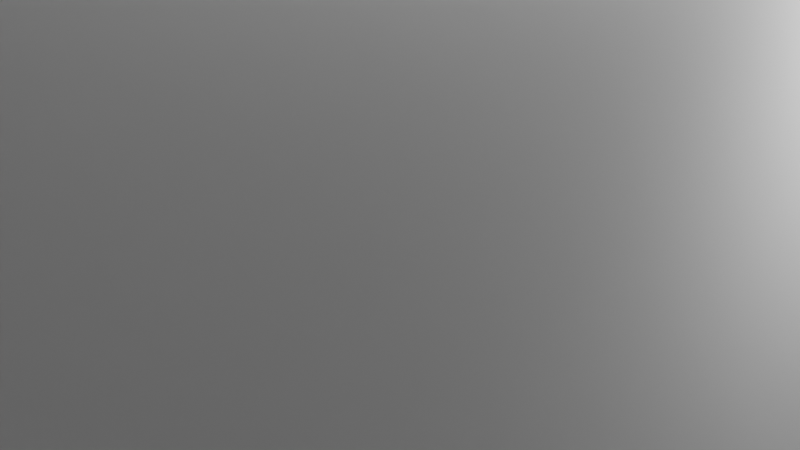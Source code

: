 # Source: heterogeneity.blend  (saved by Blender 4.4.32; exported with 4.5.12 LTS)
import bpy
from mathutils import Matrix  # noqa: F401  (used for matrix-valued properties, if any)

bpy.ops.wm.read_factory_settings(use_empty=True)
scene = bpy.context.scene
scene.name = 'Scene'

# ---- collections
col_collection = bpy.data.collections.new('Collection'); scene.collection.children.link(col_collection)

# ---- materials (node trees are filled in below, after node groups)
mat_anisotropy = bpy.data.materials.new('anisotropy')
mat_anisotropy.alpha_threshold = 0.0
mat_anisotropy.diffuse_color = (1.0, 0.01874, 0.102, 1.0)
mat_anisotropy.roughness = 0.5
mat_anisotropy.line_color = (0.0, 0.0, 0.0, 1.0)
mat_feature = bpy.data.materials.new('feature')
mat_feature.diffuse_color = (0.8, 0.02236, 0.01882, 1.0)
mat_air = bpy.data.materials.new('air')
mat_air.diffuse_color = (1.0, 0.8724, 0.8609, 1.0)
mat_base = bpy.data.materials.new('base')
mat_base.diffuse_color = (0.01198, 0.01897, 0.02699, 1.0)
mat_ice = bpy.data.materials.new('ice')
mat_ice.diffuse_color = (0.01038, 0.2386, 0.8, 0.2)

# ---- node groups
ng_geometry_nodes = bpy.data.node_groups.new('Geometry Nodes', 'GeometryNodeTree')
_s = ng_geometry_nodes.interface.new_socket(name='Geometry', in_out='OUTPUT', socket_type='NodeSocketGeometry')
_s = ng_geometry_nodes.interface.new_socket(name='Geometry', in_out='INPUT', socket_type='NodeSocketGeometry')
_s = ng_geometry_nodes.interface.new_socket(name='Density', in_out='INPUT', socket_type='NodeSocketFloat')
_s.default_value = 0.075
_s.min_value = 0.0
_s = ng_geometry_nodes.interface.new_socket(name='Min', in_out='INPUT', socket_type='NodeSocketVector')
_s.default_value = (0.0, 0.0, 35.0)
_s = ng_geometry_nodes.interface.new_socket(name='Max', in_out='INPUT', socket_type='NodeSocketVector')
_s.default_value = (0.0, 0.0, 35.0)
ng_geometry_nodes.is_modifier = True
# nodes of 'Geometry Nodes' reference scene objects; filled in after objects exist

# ---- material node trees
mat_anisotropy.use_nodes = True; mat_anisotropy.node_tree.nodes.clear()
_N = mat_anisotropy.node_tree.nodes; _L = mat_anisotropy.node_tree.links
n0 = _N.new('ShaderNodeOutputMaterial'); n0.name = 'Material Output'; n0.location = (300, 300)
n1 = _N.new('ShaderNodeBsdfPrincipled'); n1.name = 'Principled BSDF'; n1.location = (10, 300)
n1.inputs[3].default_value = 1.45
_L.new(n1.outputs[0], n0.inputs[0])
n0.is_active_output = True
mat_feature.use_nodes = True; mat_feature.node_tree.nodes.clear()
_N = mat_feature.node_tree.nodes; _L = mat_feature.node_tree.links
n0 = _N.new('ShaderNodeBsdfPrincipled'); n0.name = 'Principled BSDF'; n0.location = (10, 300)
n1 = _N.new('ShaderNodeOutputMaterial'); n1.name = 'Material Output'; n1.location = (300, 300)
_L.new(n0.outputs[0], n1.inputs[0])
n1.is_active_output = True
mat_air.use_nodes = True; mat_air.node_tree.nodes.clear()
_N = mat_air.node_tree.nodes; _L = mat_air.node_tree.links
n0 = _N.new('ShaderNodeBsdfPrincipled'); n0.name = 'Principled BSDF'; n0.location = (10, 300)
n1 = _N.new('ShaderNodeOutputMaterial'); n1.name = 'Material Output'; n1.location = (300, 300)
_L.new(n0.outputs[0], n1.inputs[0])
n1.is_active_output = True
mat_base.use_nodes = True; mat_base.node_tree.nodes.clear()
_N = mat_base.node_tree.nodes; _L = mat_base.node_tree.links
n0 = _N.new('ShaderNodeBsdfPrincipled'); n0.name = 'Principled BSDF'; n0.location = (10, 300)
n1 = _N.new('ShaderNodeOutputMaterial'); n1.name = 'Material Output'; n1.location = (300, 300)
_L.new(n0.outputs[0], n1.inputs[0])
n1.is_active_output = True
mat_ice.use_nodes = True; mat_ice.node_tree.nodes.clear()
_N = mat_ice.node_tree.nodes; _L = mat_ice.node_tree.links
n0 = _N.new('ShaderNodeBsdfPrincipled'); n0.name = 'Principled BSDF'; n0.location = (10, 300)
n1 = _N.new('ShaderNodeOutputMaterial'); n1.name = 'Material Output'; n1.location = (300, 300)
_L.new(n0.outputs[0], n1.inputs[0])
n1.is_active_output = True

# ---- world
world_world = bpy.data.worlds.new('World'); scene.world = world_world
world_world.use_nodes = True; world_world.node_tree.nodes.clear()
_N = world_world.node_tree.nodes; _L = world_world.node_tree.links
n0 = _N.new('ShaderNodeOutputWorld'); n0.name = 'World Output'; n0.location = (300, 300)
n1 = _N.new('ShaderNodeBackground'); n1.name = 'Background'; n1.location = (10, 300)
n1.inputs[0].default_value = (0.05088, 0.05088, 0.05088, 1.0)
_L.new(n1.outputs[0], n0.inputs[0])
n0.is_active_output = True
world_world.color = (0.05088, 0.05088, 0.05088)
world_world.sun_shadow_jitter_overblur = 0.0

# ---- cameras
cam_camera = bpy.data.cameras.new('Camera')
cam_camera.clip_end = 100.0
cam_camera.ortho_scale = 7.314

# ---- lights
light_light = bpy.data.lights.new('Light', 'POINT')
light_light.energy = 1000.0
light_light.shadow_soft_size = 0.1

# ---- meshes
me_cube = bpy.data.meshes.new('Cube')
me_cube.from_pydata([(25.0, 20.0, 0.2381), (25.0, 20.0, -0.2381), (25.0, -20.0, 0.2381), (25.0, -20.0, -0.2381), (-25.0, 20.0, 0.2381), (-25.0, 20.0, -0.2381), (-25.0, -20.0, 0.2381), (-25.0, -20.0, -0.2381)], [], [(0, 4, 6, 2), (3, 2, 6, 7), (7, 6, 4, 5), (5, 1, 3, 7), (1, 0, 2, 3), (5, 4, 0, 1)])
_uv = me_cube.uv_layers.new(name='UVMap')
_uv.uv.foreach_set('vector', [0.625, 0.5, 0.875, 0.5, 0.875, 0.75, 0.625, 0.75, 0.375, 0.75, 0.625, 0.75, 0.625, 1.0, 0.375, 1.0, 0.375, 0.0, 0.625, 0.0, 0.625, 0.25, 0.375, 0.25, 0.125, 0.5, 0.375, 0.5, 0.375, 0.75, 0.125, 0.75, 0.375, 0.5, 0.625, 0.5, 0.625, 0.75, 0.375, 0.75, 0.375, 0.25, 0.625, 0.25, 0.625, 0.5, 0.375, 0.5])
me_cube.materials.append(mat_anisotropy)
me_cube.use_mirror_vertex_groups = False
me_cube.update()
me_cube_001 = bpy.data.meshes.new('Cube.001')
me_cube_001.from_pydata([(-2.0, -0.5, -0.5), (-2.0, -0.5, 0.5), (-2.0, 0.5, -0.5), (-2.0, 0.5, 0.5), (2.0, -0.5, -0.5), (2.0, -0.5, 0.5), (2.0, 0.5, -0.5), (2.0, 0.5, 0.5)], [], [(0, 1, 3, 2), (2, 3, 7, 6), (6, 7, 5, 4), (4, 5, 1, 0), (2, 6, 4, 0), (7, 3, 1, 5)])
_uv = me_cube_001.uv_layers.new(name='UVMap')
_uv.uv.foreach_set('vector', [0.375, 0.0, 0.625, 0.0, 0.625, 0.25, 0.375, 0.25, 0.375, 0.25, 0.625, 0.25, 0.625, 0.5, 0.375, 0.5, 0.375, 0.5, 0.625, 0.5, 0.625, 0.75, 0.375, 0.75, 0.375, 0.75, 0.625, 0.75, 0.625, 1.0, 0.375, 1.0, 0.125, 0.5, 0.375, 0.5, 0.375, 0.75, 0.125, 0.75, 0.625, 0.5, 0.875, 0.5, 0.875, 0.75, 0.625, 0.75])
me_cube_001.materials.append(mat_feature)
me_cube_001.update()
me_cube_002 = bpy.data.meshes.new('Cube.002')
me_cube_002.from_pydata([(-1.0, -1.0, -1.0), (-1.0, -1.0, 1.0), (-1.0, 1.0, -1.0), (-1.0, 1.0, 1.0), (1.0, -1.0, -1.0), (1.0, -1.0, 1.0), (1.0, 1.0, -1.0), (1.0, 1.0, 1.0)], [], [(0, 1, 3, 2), (2, 3, 7, 6), (6, 7, 5, 4), (4, 5, 1, 0), (2, 6, 4, 0), (7, 3, 1, 5)])
_uv = me_cube_002.uv_layers.new(name='UVMap')
_uv.uv.foreach_set('vector', [0.375, 0.0, 0.625, 0.0, 0.625, 0.25, 0.375, 0.25, 0.375, 0.25, 0.625, 0.25, 0.625, 0.5, 0.375, 0.5, 0.375, 0.5, 0.625, 0.5, 0.625, 0.75, 0.375, 0.75, 0.375, 0.75, 0.625, 0.75, 0.625, 1.0, 0.375, 1.0, 0.125, 0.5, 0.375, 0.5, 0.375, 0.75, 0.125, 0.75, 0.625, 0.5, 0.875, 0.5, 0.875, 0.75, 0.625, 0.75])
me_cube_002.materials.append(mat_air)
me_cube_002.update()
me_cube_003 = bpy.data.meshes.new('Cube.003')
me_cube_003.from_pydata([(-1.0, -1.0, -1.0), (-1.0, -1.0, 1.0), (-1.0, 1.0, -1.0), (-1.0, 1.0, 1.0), (1.0, -1.0, -1.0), (1.0, -1.0, 1.0), (1.0, 1.0, -1.0), (1.0, 1.0, 1.0)], [], [(0, 1, 3, 2), (2, 3, 7, 6), (6, 7, 5, 4), (4, 5, 1, 0), (2, 6, 4, 0), (7, 3, 1, 5)])
_uv = me_cube_003.uv_layers.new(name='UVMap')
_uv.uv.foreach_set('vector', [0.375, 0.0, 0.625, 0.0, 0.625, 0.25, 0.375, 0.25, 0.375, 0.25, 0.625, 0.25, 0.625, 0.5, 0.375, 0.5, 0.375, 0.5, 0.625, 0.5, 0.625, 0.75, 0.375, 0.75, 0.375, 0.75, 0.625, 0.75, 0.625, 1.0, 0.375, 1.0, 0.125, 0.5, 0.375, 0.5, 0.375, 0.75, 0.125, 0.75, 0.625, 0.5, 0.875, 0.5, 0.875, 0.75, 0.625, 0.75])
me_cube_003.materials.append(mat_base)
me_cube_003.update()
me_cube_004 = bpy.data.meshes.new('Cube.004')
me_cube_004.from_pydata([(-1.0, -1.0, -1.0), (-1.0, -1.0, 1.0), (-1.0, 1.0, -1.0), (-1.0, 1.0, 1.0), (1.0, -1.0, -1.0), (1.0, -1.0, 1.0), (1.0, 1.0, -1.0), (1.0, 1.0, 1.0)], [], [(0, 1, 3, 2), (2, 3, 7, 6), (6, 7, 5, 4), (4, 5, 1, 0), (2, 6, 4, 0), (7, 3, 1, 5)])
_uv = me_cube_004.uv_layers.new(name='UVMap')
_uv.uv.foreach_set('vector', [0.375, 0.0, 0.625, 0.0, 0.625, 0.25, 0.375, 0.25, 0.375, 0.25, 0.625, 0.25, 0.625, 0.5, 0.375, 0.5, 0.375, 0.5, 0.625, 0.5, 0.625, 0.75, 0.375, 0.75, 0.375, 0.75, 0.625, 0.75, 0.625, 1.0, 0.375, 1.0, 0.125, 0.5, 0.375, 0.5, 0.375, 0.75, 0.125, 0.75, 0.625, 0.5, 0.875, 0.5, 0.875, 0.75, 0.625, 0.75])
me_cube_004.materials.append(mat_ice)
me_cube_004.update()

# ---- objects
ob_layer = bpy.data.objects.new('layer', me_cube)
ob_light = bpy.data.objects.new('Light', light_light)
ob_camera = bpy.data.objects.new('Camera', cam_camera)
ob_feature = bpy.data.objects.new('feature', me_cube_001)
ob_air = bpy.data.objects.new('air', me_cube_002)
ob_bed = bpy.data.objects.new('bed', me_cube_003)
ob_ice = bpy.data.objects.new('ice', me_cube_004)
_N = ng_geometry_nodes.nodes; _L = ng_geometry_nodes.links
n0 = _N.new('NodeGroupInput'); n0.name = 'Group Input'; n0.location = (-622, -249)
n1 = _N.new('NodeGroupOutput'); n1.name = 'Group Output'; n1.location = (997, 129)
n2 = _N.new('GeometryNodeDistributePointsOnFaces'); n2.name = 'Distribute Points on Faces'; n2.location = (153, 296)
n3 = _N.new('GeometryNodeJoinGeometry'); n3.name = 'Join Geometry'; n3.location = (858, -137)
n4 = _N.new('GeometryNodeInstanceOnPoints'); n4.name = 'Instance on Points'; n4.location = (547, 308)
n5 = _N.new('GeometryNodeObjectInfo'); n5.name = 'Object Info'; n5.location = (153, 45)
n5.inputs[0].default_value = ob_feature
n6 = _N.new('FunctionNodeRandomValue'); n6.name = 'Random Value'; n6.location = (427, -149)
n6.data_type = 'FLOAT_VECTOR'
_L.new(n3.outputs[0], n1.inputs[0])
_L.new(n0.outputs[0], n2.inputs[0])
_L.new(n4.outputs[0], n3.inputs[0])
_L.new(n2.outputs[0], n4.inputs[0])
_L.new(n5.outputs[4], n4.inputs[2])
_L.new(n6.outputs[0], n4.inputs[5])
_L.new(n0.outputs[1], n2.inputs[4])
_L.new(n0.outputs[2], n6.inputs[0])
_L.new(n0.outputs[3], n6.inputs[1])
n1.is_active_output = True

# ---- transforms, parenting, visibility, modifiers, constraints
ob_layer.location = (0.0, 0.0, 20.0)
ob_layer.scale = (1.0, 1.0, 2.1)
ob_layer.lock_rotations_4d = False
ob_layer.empty_display_type = 'ARROWS'
ob_layer.lineart.crease_threshold = 0.0
_m = ob_layer.modifiers.new('GeometryNodes', 'NODES')
_m.node_group = ng_geometry_nodes
_gi = [s.identifier for s in ng_geometry_nodes.interface.items_tree if s.item_type == 'SOCKET' and s.in_out == 'INPUT']
_m[_gi[1]] = 0.045  # Density
ob_light.location = (4.076, 1.005, 5.904)
ob_light.rotation_euler = (0.6503, 0.05522, 1.866)
ob_light.lock_rotations_4d = False
ob_light.empty_display_type = 'ARROWS'
ob_light.color = (0.0, 0.0, 0.0, 0.0)
ob_light.lineart.crease_threshold = 0.0
ob_camera.location = (7.359, -6.926, 4.958)
ob_camera.rotation_euler = (1.109, 0.0, 0.8149)
ob_camera.lock_rotations_4d = False
ob_camera.empty_display_type = 'ARROWS'
ob_camera.color = (0.0, 0.0, 0.0, 0.0)
ob_camera.display_type = 'WIRE'
ob_camera.lineart.crease_threshold = 0.0
ob_feature.location = (0.0, 33.89, 1.0)
ob_air.location = (0.0, 0.0, 58.0)
ob_air.scale = (25.0, 20.0, 2.0)
ob_bed.location = (0.0, 0.0, 2.0)
ob_bed.scale = (25.0, 20.0, 2.0)
ob_ice.location = (0.0, 0.0, 30.0)
ob_ice.scale = (25.0, 20.0, 30.0)

# ---- collection membership
col_collection.objects.link(ob_layer)
col_collection.objects.link(ob_light)
col_collection.objects.link(ob_camera)
col_collection.objects.link(ob_feature)
col_collection.objects.link(ob_air)
col_collection.objects.link(ob_bed)
col_collection.objects.link(ob_ice)

# ---- scene / render settings (as saved in the file)
scene.camera = ob_camera
scene.frame_start = 1; scene.frame_end = 250; scene.frame_set(1)
scene.render.engine = 'BLENDER_EEVEE_NEXT'
bpy.context.view_layer.update()
